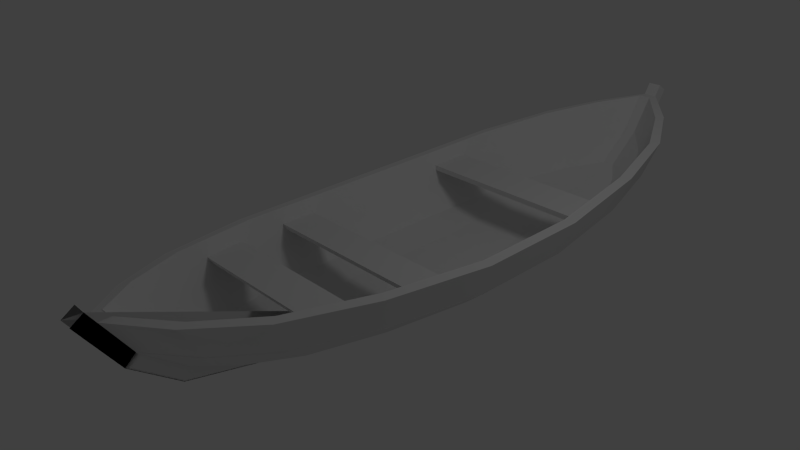 # Source: boat02.blend  (saved by Blender 2.63.0; exported with 4.5.12 LTS)
import bpy
from mathutils import Matrix  # noqa: F401  (used for matrix-valued properties, if any)

bpy.ops.wm.read_factory_settings(use_empty=True)
scene = bpy.context.scene
scene.name = 'Scene'

# ---- collections
col_collection_1 = bpy.data.collections.new('Collection 1'); scene.collection.children.link(col_collection_1)

# ---- world
world_world = bpy.data.worlds.new('World'); scene.world = world_world
world_world.color = (0.05088, 0.05088, 0.05088)
world_world.use_sun_shadow = False
world_world.sun_shadow_jitter_overblur = 0.0
world_world.cycles.sampling_method = 'MANUAL'
world_world.cycles.sample_map_resolution = 256

# ---- cameras
cam_camera = bpy.data.cameras.new('Camera')
cam_camera.clip_end = 100.0
cam_camera.lens = 35.0
cam_camera.sensor_width = 32.0
cam_camera.sensor_height = 18.0
cam_camera.ortho_scale = 7.314
cam_camera.dof.focus_distance = 0.0
cam_camera.dof.aperture_fstop = 128.0

# ---- lights
light_lamp = bpy.data.lights.new('Lamp', 'POINT')
light_lamp.transmission_factor = 0.0
light_lamp.cutoff_distance = 30.0
light_lamp.energy = 100.0
light_lamp.shadow_buffer_clip_start = 1.001
light_lamp.shadow_soft_size = 1.0
light_lamp.shadow_maximum_resolution = 0.006
light_lamp.use_absolute_resolution = True
light_lamp.cycles.use_multiple_importance_sampling = False

# ---- meshes
me_circle_001 = bpy.data.meshes.new('Circle.001')
me_circle_001.from_pydata([(-0.9327, -0.4725, 0.3773), (-0.06667, 0.257, -0.9543), (-0.06667, -0.9324, 0.1643), (-0.2392, 0.3019, -0.5012), (-0.06667, -0.5234, -0.6218), (-0.06667, -0.1641, -0.7999), (-0.3417, -0.1627, -0.7228), (-0.7068, 0.6376, 0.4593), (-0.6238, -0.3867, -0.4444), (-0.4733, 0.5198, -0.3758), (-0.06667, 0.2539, -0.7554), (-0.3696, -0.828, 0.07102), (-0.7653, 0.6611, 0.4523), (-0.8337, -0.4405, -0.1155), (-0.939, -0.153, -0.2087), (-0.6792, -0.2116, -0.4927), (-0.8769, 0.5354, 0.4023), (-0.06667, -0.08819, -0.7999), (-0.7963, 0.3378, -0.1286), (-0.6243, 0.2015, -0.4638), (-0.1922, -0.4266, -0.6557), (-0.2864, -0.2785, -0.696), (-0.3383, -0.09671, -0.7449), (-0.5736, -0.37, -0.4181), (-0.2757, 0.2127, -0.525), (-0.5858, -0.65, -0.01058), (-0.6466, -0.1272, -0.484), (-0.3393, -0.7994, 0.07994), (-0.06667, 0.0888, -0.9998), (-0.8914, 0.2407, 0.1109), (-0.05816, -0.9021, 0.1721), (-0.8517, 0.3525, 0.1478), (-0.8379, 0.3488, 0.07867), (-0.9681, -0.1572, 0.2864), (-0.9067, 0.241, -0.1801), (-0.05915, -0.7897, -0.2681), (-0.3081, -0.09165, -0.5576), (-0.06667, 0.0547, -0.9999), (-1.015, 0.2585, 0.3079), (-0.05916, -0.5035, -0.4395), (-0.9691, 0.3781, 0.3467), (-0.06667, 1.055, 0.7343), (-0.06668, -0.8353, -0.4628), (-0.06667, -0.5298, -0.8188), (-0.06667, 0.1661, -0.9994), (-0.06667, 0.9615, 0.03085), (-0.06667, 1.033, 0.5673), (-0.1728, 0.4093, -0.4732), (-0.2614, 0.2661, -0.5105), (-0.866, -0.3525, -0.144), (-0.06667, -1.022, 0.8443), (-0.2611, 0.7001, -0.313), (-0.8603, 0.4546, 0.3853), (-0.8769, -0.2381, 0.04227), (-0.6557, 0.6986, 0.484), (-0.06668, -0.8185, -0.2869), (-0.05827, 0.97, 0.6826), (-0.7036, -0.1343, -0.5141), (-0.4087, -0.888, 0.5773), (-0.7095, -0.7239, 0.4773), (-0.3768, 0.8595, 0.5828), (-0.8624, 0.1458, -0.1911), (-0.4398, 0.5697, -0.3617), (-1.051, -0.1641, 0.2773), (-0.06667, -0.132, -0.9996), (-0.7672, 0.4225, -0.101), (-0.06667, 0.0547, -0.7999), (-0.2854, 0.7268, -0.3333), (-0.06667, 0.1306, -0.7999), (-0.2938, -0.1451, -0.5432), (-0.8933, -0.3636, 0.355), (-0.9351, -0.2483, 0.3167), (-0.596, -0.2956, -0.4383), (-0.636, 0.675, -0.02222), (-0.4788, 0.5925, -0.385), (-0.8333, -0.2305, -0.1635), (-0.3023, -0.2228, -0.711), (-0.7843, -0.4991, -0.09215), (-0.6854, -0.6164, -0.04553), (-0.6482, 0.3094, -0.4657), (-0.06667, 1.0, 0.6773), (-0.06667, -0.4335, -0.6663), (-0.5875, -0.4382, -0.4295), (-0.515, -0.541, -0.3998), (-0.2629, -0.3155, -0.686), (-0.2158, -0.3896, -0.6658), (-0.7218, -0.4794, -0.07838), (-0.6312, -0.5931, -0.03318), (-0.5402, -0.4199, -0.404), (-0.8091, -0.5156, 0.41), (-0.06667, 0.4388, -0.864), (-0.1949, -0.3735, -0.4825), (-0.1949, 0.3735, -0.4825), (-0.8091, 0.5156, 0.41), (-0.06667, -0.4388, -0.864), (-0.5402, 0.4199, -0.404), (-0.6312, 0.5931, -0.03318), (-0.6636, -0.6122, 0.1779), (-0.7218, 0.4794, -0.07838), (-0.2158, 0.3896, -0.6658), (-0.06667, -1.0, 0.6773), (-0.2629, 0.3155, -0.686), (-0.6482, -0.3094, -0.4657), (-0.4788, -0.5925, -0.385), (-0.515, 0.541, -0.3998), (-0.636, -0.675, -0.02222), (-0.5875, 0.4382, -0.4295), (-0.06667, 0.4335, -0.6663), (-0.6854, 0.6164, -0.04553), (-0.06667, -0.1306, -0.7999), (-0.7843, 0.4991, -0.09215), (-0.2854, -0.7268, -0.3333), (-0.06667, -0.0547, -0.7999), (-0.3023, 0.2228, -0.711), (-0.8333, 0.2305, -0.1635), (-0.596, 0.2956, -0.4383), (-0.9351, 0.2483, 0.3167), (-0.7672, -0.4225, -0.101), (-0.8933, 0.3636, 0.355), (-0.4398, -0.5697, -0.3617), (-0.2938, 0.1451, -0.5432), (-0.8624, -0.1458, -0.1911), (-0.06667, 0.132, -0.9996), (-0.3768, -0.8595, 0.5828), (-0.05827, -0.97, 0.6826), (-1.051, 0.1641, 0.2773), (-0.6557, -0.6986, 0.484), (-0.8603, -0.4546, 0.3853), (-0.7095, 0.7239, 0.4773), (-0.2611, -0.7001, -0.313), (-0.4087, 0.888, 0.5773), (-0.7036, 0.1343, -0.5141), (-0.2614, -0.2661, -0.5105), (-0.1728, -0.4093, -0.4732), (-0.06668, 0.8185, -0.2869), (-0.8769, 0.2381, 0.04227), (-0.06667, 1.022, 0.8443), (-0.06667, -1.033, 0.5673), (-0.06667, -0.9615, 0.03085), (-0.866, 0.3525, -0.144), (-0.06667, 0.5298, -0.8188), (-0.06667, -0.1661, -0.9994), (-0.06667, -1.055, 0.7343), (-0.9691, -0.3781, 0.3467), (-1.015, -0.2585, 0.3079), (-0.06667, -0.0547, -0.9999), (-0.06668, 0.8353, -0.4628), (-0.9067, -0.241, -0.1801), (-0.8379, -0.3488, 0.07867), (-0.8517, -0.3525, 0.1478), (-0.8914, -0.2407, 0.1109), (-0.05916, 0.5035, -0.4395), (-0.06667, -0.0888, -0.9998), (-0.2757, -0.2127, -0.525), (-0.3081, 0.09165, -0.5576), (-0.05915, 0.7897, -0.2681), (-0.9681, 0.1572, 0.2864), (-0.05816, 0.9021, 0.1721), (-0.6243, -0.2015, -0.4638), (-0.7963, -0.3378, -0.1286), (-0.3393, 0.7994, 0.07994), (-0.6466, 0.1272, -0.484), (-0.5858, 0.65, -0.01058), (-0.5736, 0.37, -0.4181), (-0.8769, -0.5354, 0.4023), (-0.7653, -0.6611, 0.4523), (-0.06667, -0.2539, -0.7554), (-0.3383, 0.09671, -0.7449), (-0.2864, 0.2785, -0.696), (-0.1922, 0.4266, -0.6557), (-0.06667, 0.08819, -0.7999), (-0.6792, 0.2116, -0.4927), (-0.939, 0.153, -0.2087), (-0.8337, 0.4405, -0.1155), (-0.3696, 0.828, 0.07102), (-0.4733, -0.5198, -0.3758), (-0.6238, 0.3867, -0.4444), (-0.7068, -0.6376, 0.4593), (-0.2392, -0.3019, -0.5012), (-0.3417, 0.1627, -0.7228), (-0.06667, 0.1641, -0.7999), (-0.06667, -0.257, -0.9543), (-0.06667, 0.5234, -0.6218), (-0.06667, 0.9324, 0.1643), (-0.6744, -0.6185, 0.2482), (-0.9327, 0.4725, 0.3773), (0.9327, -0.4725, 0.3773), (0.06667, 0.257, -0.9543), (0.2392, 0.3019, -0.5012), (0.06667, -0.5234, -0.6218), (0.06667, -0.1641, -0.7999), (0.3417, -0.1627, -0.7228), (0.7068, 0.6376, 0.4593), (0.6238, -0.3867, -0.4444), (0.4733, 0.5198, -0.3758), (0.06667, 0.2539, -0.7554), (0.7653, 0.6611, 0.4523), (0.8337, -0.4405, -0.1155), (0.939, -0.153, -0.2087), (0.6792, -0.2116, -0.4927), (0.8769, 0.5354, 0.4023), (0.06667, -0.08819, -0.7999), (0.7963, 0.3378, -0.1286), (0.6243, 0.2015, -0.4638), (0.1922, -0.4266, -0.6557), (0.2864, -0.2785, -0.696), (0.3383, -0.09671, -0.7449), (0.5736, -0.37, -0.4181), (0.2757, 0.2127, -0.525), (0.5858, -0.65, -0.01058), (0.6466, -0.1272, -0.484), (0.3393, -0.7994, 0.07994), (0.06667, 0.0888, -0.9998), (0.8914, 0.2407, 0.1109), (0.05816, -0.9021, 0.1721), (0.8517, 0.3525, 0.1478), (0.8379, 0.3488, 0.07867), (0.9681, -0.1572, 0.2864), (0.9067, 0.241, -0.1801), (0.05915, -0.7897, -0.2681), (0.3081, -0.09165, -0.5576), (0.06667, 0.0547, -0.9999), (1.015, 0.2585, 0.3079), (0.05916, -0.5035, -0.4395), (0.9691, 0.3781, 0.3467), (0.06667, 1.055, 0.7343), (0.06668, -0.8353, -0.4628), (0.06667, -0.5298, -0.8188), (0.06667, 0.1661, -0.9994), (0.06667, 0.9615, 0.03085), (0.06667, 1.033, 0.5673), (0.1728, 0.4093, -0.4732), (0.2614, 0.2661, -0.5105), (0.866, -0.3525, -0.144), (0.06667, -1.022, 0.8443), (0.2611, 0.7001, -0.313), (0.8603, 0.4546, 0.3853), (0.8769, -0.2381, 0.04227), (0.6557, 0.6986, 0.484), (0.06668, -0.8185, -0.2869), (0.05827, 0.97, 0.6826), (0.7036, -0.1343, -0.5141), (0.7095, -0.7239, 0.4773), (0.3768, 0.8595, 0.5828), (0.8624, 0.1458, -0.1911), (0.4398, 0.5697, -0.3617), (1.051, -0.1641, 0.2773), (0.06667, -0.132, -0.9996), (0.7672, 0.4225, -0.101), (0.06667, 0.0547, -0.7999), (0.2854, 0.7268, -0.3333), (0.06667, 0.1306, -0.7999), (0.2938, -0.1451, -0.5432), (0.8933, -0.3636, 0.355), (0.9351, -0.2483, 0.3167), (0.596, -0.2956, -0.4383), (0.4788, 0.5925, -0.385), (0.8333, -0.2305, -0.1635), (0.3023, -0.2228, -0.711), (0.7843, -0.4991, -0.09215), (0.6854, -0.6164, -0.04553), (0.6482, 0.3094, -0.4657), (0.06667, -0.4335, -0.6663), (0.5875, -0.4382, -0.4295), (0.515, -0.541, -0.3998), (0.2629, -0.3155, -0.686), (0.2158, -0.3896, -0.6658), (0.7218, -0.4794, -0.07838), (0.6312, -0.5931, -0.03318), (0.5402, -0.4199, -0.404), (0.8091, -0.5156, 0.41), (0.06667, 0.4388, -0.864), (0.1949, -0.3735, -0.4825), (0.1949, 0.3735, -0.4825), (0.8091, 0.5156, 0.41), (0.06667, -0.4388, -0.864), (0.5402, 0.4199, -0.404), (0.6312, 0.5931, -0.03318), (0.7218, 0.4794, -0.07838), (0.2158, 0.3896, -0.6658), (0.2629, 0.3155, -0.686), (0.6482, -0.3094, -0.4657), (0.4788, -0.5925, -0.385), (0.515, 0.541, -0.3998), (0.636, -0.675, -0.02222), (0.5875, 0.4382, -0.4295), (0.06667, 0.4335, -0.6663), (0.06667, -0.1306, -0.7999), (0.7843, 0.4991, -0.09215), (0.2854, -0.7268, -0.3333), (0.06667, -0.0547, -0.7999), (0.3023, 0.2228, -0.711), (0.8333, 0.2305, -0.1635), (0.596, 0.2956, -0.4383), (0.9351, 0.2483, 0.3167), (0.7672, -0.4225, -0.101), (0.8933, 0.3636, 0.355), (0.4398, -0.5697, -0.3617), (0.2938, 0.1451, -0.5432), (0.8624, -0.1458, -0.1911), (0.06667, 0.132, -0.9996), (0.3768, -0.8595, 0.5828), (0.05827, -0.97, 0.6826), (1.051, 0.1641, 0.2773), (0.6557, -0.6986, 0.484), (0.8603, -0.4546, 0.3853), (0.7095, 0.7239, 0.4773), (0.2611, -0.7001, -0.313), (0.4087, 0.888, 0.5773), (0.7036, 0.1343, -0.5141), (0.2614, -0.2661, -0.5105), (0.1728, -0.4093, -0.4732), (0.06668, 0.8185, -0.2869), (0.8769, 0.2381, 0.04227), (0.06667, 1.022, 0.8443), (0.06667, -1.033, 0.5673), (0.06667, -0.9615, 0.03085), (0.866, 0.3525, -0.144), (0.06667, 0.5298, -0.8188), (0.06667, -0.1661, -0.9994), (0.06667, -1.055, 0.7343), (0.9691, -0.3781, 0.3467), (1.015, -0.2585, 0.3079), (0.06667, -0.0547, -0.9999), (0.06668, 0.8353, -0.4628), (0.9067, -0.241, -0.1801), (0.8379, -0.3488, 0.07867), (0.8517, -0.3525, 0.1478), (0.8914, -0.2407, 0.1109), (0.05916, 0.5035, -0.4395), (0.06667, -0.0888, -0.9998), (0.2757, -0.2127, -0.525), (0.3081, 0.09165, -0.5576), (0.05915, 0.7897, -0.2681), (0.9681, 0.1572, 0.2864), (0.05816, 0.9021, 0.1721), (0.6243, -0.2015, -0.4638), (0.7963, -0.3378, -0.1286), (0.3393, 0.7994, 0.07994), (0.5858, 0.65, -0.01058), (0.5736, 0.37, -0.4181), (0.8769, -0.5354, 0.4023), (0.7653, -0.6611, 0.4523), (0.06667, -0.2539, -0.7554), (0.3383, 0.09671, -0.7449), (0.2864, 0.2785, -0.696), (0.1922, 0.4266, -0.6557), (0.06667, 0.08819, -0.7999), (0.6792, 0.2116, -0.4927), (0.939, 0.153, -0.2087), (0.8337, 0.4405, -0.1155), (0.4733, -0.5198, -0.3758), (0.6238, 0.3867, -0.4444), (0.7068, -0.6376, 0.4593), (0.2392, -0.3019, -0.5012), (0.3417, 0.1627, -0.7228), (0.06667, 0.1641, -0.7999), (0.06667, -0.257, -0.9543), (0.06667, 0.5234, -0.6218), (0.06667, 0.9324, 0.1643), (0.7592, -0.4949, 0.1309), (0.9327, 0.4725, 0.3773), (-0.7717, -0.5001, 0.2007), (-0.7592, -0.4949, 0.1309), (0.7717, -0.5001, 0.2007), (0.6636, -0.6122, 0.1779), (0.6744, -0.6185, 0.2482), (0.636, 0.675, -0.02222), (0.06667, 1.0, 0.6773), (0.6854, 0.6164, -0.04553), (0.3696, 0.828, 0.07102), (0.4087, -0.888, 0.5773), (0.06667, -0.9324, 0.1643), (0.3696, -0.828, 0.07102), (0.06667, -1.0, 0.6773), (0.6466, 0.1272, -0.484), (0.9369, -0.4712, 0.3729), (0.7695, 0.6623, 0.4479), (0.8379, -0.4393, -0.1198), (0.9432, -0.1517, -0.2131), (0.8811, 0.5366, 0.3979), (0.9109, 0.2423, -0.1845), (1.019, 0.2598, 0.3035), (0.9733, 0.3794, 0.3423), (0.8702, -0.3512, -0.1484), (0.7137, -0.7226, 0.4729), (1.056, -0.1628, 0.2729), (0.7885, -0.4979, -0.09652), (0.6896, -0.6151, -0.04991), (0.6402, -0.6737, -0.0266), (0.7885, 0.5004, -0.09652), (1.056, 0.1654, 0.2729), (0.7137, 0.7252, 0.4729), (0.4129, 0.8893, 0.5729), (0.8702, 0.3538, -0.1484), (0.9733, -0.3768, 0.3423), (1.019, -0.2572, 0.3035), (0.9109, -0.2398, -0.1845), (0.8811, -0.5341, 0.3979), (0.7695, -0.6598, 0.4479), (0.9432, 0.1543, -0.2131), (0.8379, 0.4418, -0.1198), (0.07087, 0.9337, 0.1599), (0.9369, 0.4738, 0.3729), (0.6402, 0.6762, -0.0266), (0.07087, 1.001, 0.6729), (0.6896, 0.6176, -0.04991), (0.3738, 0.8292, 0.06664), (0.4129, -0.8867, 0.5729), (0.07087, -0.9311, 0.1599), (0.3738, -0.8267, 0.06664), (0.07087, -0.9987, 0.6729), (0.6271, -0.3877, -0.4514), (0.8371, -0.4415, -0.1225), (0.9423, -0.154, -0.2157), (0.6825, -0.2126, -0.4998), (0.9101, 0.24, -0.1872), (0.8693, -0.3535, -0.151), (0.07003, -0.8195, -0.2939), (0.707, -0.1353, -0.5211), (0.2887, 0.7258, -0.3403), (0.4821, 0.5915, -0.392), (0.7877, -0.5001, -0.09919), (0.6888, -0.6174, -0.05257), (0.6516, 0.3084, -0.4728), (0.5909, -0.4392, -0.4366), (0.5184, -0.542, -0.4069), (0.6516, -0.3104, -0.4728), (0.4821, -0.5935, -0.392), (0.5184, 0.54, -0.4069), (0.6394, -0.676, -0.02926), (0.5909, 0.4372, -0.4366), (0.7877, 0.4981, -0.09919), (0.2887, -0.7278, -0.3403), (0.707, 0.1333, -0.5211), (0.07003, 0.8175, -0.2939), (0.8693, 0.3515, -0.151), (0.9101, -0.242, -0.1872), (0.6825, 0.2106, -0.4998), (0.9423, 0.152, -0.2157), (0.8371, 0.4395, -0.1225), (0.6271, 0.3857, -0.4514), (0.07002, 0.9314, 0.1572), (0.6394, 0.674, -0.02926), (0.6888, 0.6153, -0.05257), (0.373, 0.827, 0.06397), (0.07002, -0.9334, 0.1572), (0.373, -0.829, 0.06397), (0.06779, -0.5229, -0.6314), (0.3429, -0.1623, -0.7324), (0.6249, -0.3863, -0.454), (0.6803, -0.2111, -0.5023), (0.1933, -0.4262, -0.6653), (0.2875, -0.278, -0.7057), (0.3394, -0.09628, -0.7545), (0.06781, -0.818, -0.2965), (0.7047, -0.1339, -0.5237), (0.2865, 0.7272, -0.3429), (0.4799, 0.5929, -0.3946), (0.3034, -0.2224, -0.7206), (0.6494, 0.3099, -0.4753), (0.5887, -0.4377, -0.4391), (0.5162, -0.5406, -0.4095), (0.264, -0.3151, -0.6956), (0.2169, -0.3892, -0.6754), (0.2169, 0.39, -0.6754), (0.264, 0.3159, -0.6956), (0.6494, -0.309, -0.4753), (0.4799, -0.592, -0.3946), (0.5162, 0.5415, -0.4095), (0.5887, 0.4386, -0.4391), (0.2865, -0.7263, -0.3429), (0.3034, 0.2233, -0.7206), (0.7047, 0.1347, -0.5237), (0.06781, 0.8189, -0.2965), (0.3394, 0.09715, -0.7545), (0.2875, 0.2789, -0.7057), (0.1933, 0.4271, -0.6653), (0.6803, 0.212, -0.5023), (0.6249, 0.3871, -0.454), (0.3429, 0.1631, -0.7324), (0.06779, 0.5238, -0.6314), (0.06715, -0.5232, -0.6317), (0.06715, -0.1639, -0.8099), (0.3422, -0.1625, -0.7328), (0.06715, 0.2541, -0.7653), (0.06715, -0.08801, -0.8099), (0.1927, -0.4265, -0.6657), (0.2869, -0.2783, -0.706), (0.3388, -0.09653, -0.7549), (0.06715, 0.05488, -0.8099), (0.06715, 0.1308, -0.8099), (0.3028, -0.2226, -0.7209), (0.06715, -0.4334, -0.6762), (0.2633, -0.3153, -0.6959), (0.2162, -0.3894, -0.6757), (0.2162, 0.3898, -0.6757), (0.2633, 0.3157, -0.6959), (0.06715, 0.4337, -0.6762), (0.06715, -0.1304, -0.8099), (0.06715, -0.05452, -0.8099), (0.3028, 0.223, -0.7209), (0.06715, -0.2537, -0.7653), (0.3388, 0.09689, -0.7549), (0.2869, 0.2786, -0.706), (0.1927, 0.4268, -0.6657), (0.06715, 0.08837, -0.8099), (0.3422, 0.1629, -0.7328), (0.06715, 0.1643, -0.8099), (0.06715, 0.5235, -0.6317), (0.7025, 0.6363, 0.4636), (0.792, 0.3365, -0.1243), (0.5815, -0.6512, -0.006264), (0.335, -0.8007, 0.08426), (0.8871, 0.2394, 0.1152), (0.05383, -0.9033, 0.1764), (0.8474, 0.3513, 0.1521), (0.8336, 0.3476, 0.08299), (0.9638, -0.1585, 0.2907), (0.856, 0.4534, 0.3896), (0.8726, -0.2394, 0.04659), (0.6513, 0.6973, 0.4883), (0.05394, 0.9687, 0.6869), (0.3724, 0.8583, 0.5872), (0.8581, 0.1445, -0.1868), (0.7628, 0.4213, -0.09667), (0.889, -0.3648, 0.3593), (0.9308, -0.2495, 0.321), (0.8289, -0.2317, -0.1592), (0.7175, -0.4806, -0.07407), (0.6268, -0.5943, -0.02886), (0.8048, -0.5169, 0.4143), (0.8048, 0.5144, 0.4143), (0.6268, 0.5918, -0.02886), (0.7175, 0.4781, -0.07407), (0.8289, 0.2292, -0.1592), (0.9308, 0.247, 0.321), (0.7628, -0.4238, -0.09667), (0.889, 0.3623, 0.3593), (0.8581, -0.147, -0.1868), (0.3724, -0.8608, 0.5872), (0.05394, -0.9712, 0.6869), (0.6513, -0.6998, 0.4883), (0.856, -0.4559, 0.3896), (0.8726, 0.2369, 0.04659), (0.8336, -0.3501, 0.08299), (0.8474, -0.3538, 0.1521), (0.8871, -0.2419, 0.1152), (0.9638, 0.156, 0.2907), (0.05383, 0.9008, 0.1764), (0.792, -0.339, -0.1243), (0.335, 0.7982, 0.08426), (0.5815, 0.6487, -0.006264), (0.7025, -0.6388, 0.4636), (0.7549, -0.4962, 0.1352), (0.7674, -0.5013, 0.205), (0.6593, -0.6134, 0.1822), (0.6701, -0.6198, 0.2525), (0.4698, 0.5188, -0.3688), (0.7929, 0.3368, -0.1216), (0.6208, 0.2005, -0.4568), (0.5702, -0.371, -0.4111), (0.5824, -0.6509, -0.003603), (0.6431, -0.1281, -0.477), (0.3358, -0.8004, 0.08692), (0.05469, -0.903, 0.1791), (0.05568, -0.7907, -0.2612), (0.2576, 0.6991, -0.306), (0.859, 0.1448, -0.1841), (0.4364, 0.5687, -0.3547), (0.7637, 0.4215, -0.09401), (0.5925, -0.2966, -0.4313), (0.8298, -0.2315, -0.1565), (0.7184, -0.4804, -0.07141), (0.6277, -0.5941, -0.0262), (0.5367, -0.4209, -0.397), (0.5367, 0.4189, -0.397), (0.6277, 0.5921, -0.0262), (0.7184, 0.4784, -0.07141), (0.8298, 0.2295, -0.1565), (0.5925, 0.2946, -0.4313), (0.7637, -0.4235, -0.09401), (0.4364, -0.5707, -0.3547), (0.859, -0.1467, -0.1841), (0.2576, -0.7011, -0.306), (0.05568, 0.7887, -0.2612), (0.05469, 0.9011, 0.1791), (0.6208, -0.2025, -0.4568), (0.7929, -0.3388, -0.1216), (0.3358, 0.7985, 0.08692), (0.5824, 0.649, -0.003603), (0.5702, 0.369, -0.4111), (0.4698, -0.5208, -0.3688), (0.6431, 0.1262, -0.477), (0.239, 0.3017, -0.4913), (0.4731, 0.5196, -0.3658), (0.6241, 0.2013, -0.4539), (0.5734, -0.3702, -0.4081), (0.2755, 0.2124, -0.515), (0.6464, -0.1274, -0.4741), (0.05896, -0.79, -0.2582), (0.3079, -0.09189, -0.5477), (0.05896, -0.5038, -0.4296), (0.1726, 0.4091, -0.4632), (0.2612, 0.2658, -0.5006), (0.2609, 0.6999, -0.303), (0.4396, 0.5695, -0.3517), (0.2936, -0.1453, -0.5333), (0.5958, -0.2959, -0.4283), (0.54, -0.4202, -0.394), (0.1947, -0.3738, -0.4726), (0.1947, 0.3733, -0.4726), (0.54, 0.4197, -0.394), (0.5958, 0.2954, -0.4283), (0.4396, -0.57, -0.3517), (0.2936, 0.1448, -0.5333), (0.2609, -0.7004, -0.303), (0.2612, -0.2663, -0.5006), (0.1726, -0.4096, -0.4632), (0.05896, 0.5033, -0.4296), (0.2755, -0.2129, -0.515), (0.3079, 0.09142, -0.5477), (0.05896, 0.7895, -0.2582), (0.6241, -0.2017, -0.4539), (0.5734, 0.3697, -0.4081), (0.4731, -0.52, -0.3658), (0.239, -0.3021, -0.4913), (0.6464, 0.1269, -0.4741), (-0.2392, 0.3002, -0.4957), (-0.2757, 0.211, -0.5194), (-0.05816, -0.9037, 0.1776), (-0.05915, -0.7914, -0.2626), (-0.3081, -0.09332, -0.5521), (-0.05916, -0.5052, -0.434), (-0.1728, 0.4077, -0.4676), (-0.2614, 0.2644, -0.505), (-0.05827, 0.9683, 0.6881), (-0.2938, -0.1467, -0.5377), (-0.1949, -0.3752, -0.477), (-0.1949, 0.3719, -0.477), (-0.2938, 0.1434, -0.5377), (-0.05827, -0.9716, 0.6881), (-0.2614, -0.2677, -0.505), (-0.1728, -0.411, -0.4676), (-0.05916, 0.5019, -0.434), (-0.2757, -0.2143, -0.5194), (-0.3081, 0.08999, -0.5521), (-0.05915, 0.7881, -0.2626), (-0.05816, 0.9004, 0.1776), (-0.2392, -0.3036, -0.4957), (0.2392, 0.3002, -0.4957), (0.2757, 0.211, -0.5194), (0.05816, -0.9037, 0.1776), (0.05915, -0.7914, -0.2626), (0.3081, -0.09332, -0.5521), (0.05916, -0.5052, -0.434), (0.1728, 0.4077, -0.4676), (0.2614, 0.2644, -0.505), (0.05827, 0.9683, 0.6881), (0.2938, -0.1467, -0.5377), (0.1949, -0.3752, -0.477), (0.1949, 0.3719, -0.477), (0.2938, 0.1434, -0.5377), (0.05827, -0.9716, 0.6881), (0.2614, -0.2677, -0.505), (0.1728, -0.411, -0.4676), (0.05916, 0.5019, -0.434), (0.2757, -0.2143, -0.5194), (0.3081, 0.08999, -0.5521), (0.05915, 0.7881, -0.2626), (0.05816, 0.9004, 0.1776), (0.2392, -0.3036, -0.4957)], [], [(81, 4, 20, 85), (94, 43, 4, 81), (21, 84, 82, 8), (82, 83, 78, 77), (8, 82, 77, 13), (84, 85, 83, 82), (161, 26, 36, 154), (161, 61, 121, 26), (61, 156, 33, 121), (145, 112, 66, 37), (167, 66, 112, 22), (131, 167, 22, 57), (172, 131, 57, 14), (156, 125, 63, 33), (125, 172, 14, 63), (160, 157, 56, 60), (162, 160, 60, 54), (1, 10, 107, 90), (44, 180, 10, 1), (16, 93, 7, 12), (185, 52, 93, 16), (3, 92, 9, 95), (48, 3, 95, 163), (95, 9, 96, 98), (163, 95, 98, 65), (10, 101, 99, 107), (180, 168, 101, 10), (131, 172, 34, 171), (171, 34, 139, 79), (172, 125, 38, 34), (34, 38, 40, 139), (167, 131, 171, 179), (179, 171, 79, 113), (66, 167, 179, 170), (170, 179, 113, 68), (161, 19, 114, 61), (19, 115, 18, 114), (59, 58, 123, 126), (32, 135, 114, 18), (58, 100, 124, 123), (165, 59, 126, 177), (154, 120, 19, 161), (120, 24, 115, 19), (125, 156, 116, 38), (38, 116, 118, 40), (37, 66, 170, 28), (28, 170, 68, 122), (31, 118, 116, 29), (18, 65, 52, 118), (98, 93, 52, 65), (96, 162, 54, 7), (156, 61, 114, 116), (173, 185, 16, 110), (110, 16, 12, 108), (31, 29, 213, 215), (122, 68, 180, 44), (140, 182, 134, 146), (45, 183, 80, 46), (146, 134, 183, 45), (41, 46, 80, 136), (40, 118, 52, 185), (51, 151, 155), (47, 151, 51, 62), (92, 47, 62, 9), (24, 48, 163, 115), (51, 155, 157, 160), (62, 51, 160, 162), (115, 163, 65, 18), (9, 62, 162, 96), (68, 113, 168, 180), (67, 134, 182), (169, 74, 67, 182), (99, 104, 74, 169), (113, 79, 176, 168), (67, 174, 183, 134), (74, 73, 174, 67), (139, 40, 185, 173), (108, 12, 128, 73), (73, 128, 130, 174), (174, 130, 80, 183), (79, 139, 173, 176), (104, 108, 73, 74), (12, 7, 54, 128), (130, 60, 56, 80), (128, 54, 60, 130), (101, 106, 104, 99), (176, 173, 110, 106), (106, 110, 108, 104), (168, 176, 106, 101), (90, 107, 182, 140), (107, 99, 169, 182), (83, 103, 105, 78), (102, 8, 13, 49), (11, 2, 100, 58), (105, 11, 58, 59), (78, 105, 59, 165), (49, 13, 0, 143), (103, 111, 11, 105), (111, 55, 2, 11), (76, 21, 8, 102), (85, 20, 103, 83), (20, 4, 111, 103), (111, 4, 55), (109, 5, 21, 76), (175, 87, 25, 119), (72, 159, 117, 23), (119, 25, 27, 129), (129, 27, 30, 35), (153, 72, 23, 132), (91, 175, 119, 133), (133, 119, 129, 39), (129, 35, 39), (143, 0, 127, 70), (142, 50, 100, 137), (42, 138, 2, 55), (138, 137, 100, 2), (43, 42, 55, 4), (64, 141, 5, 109), (77, 78, 165, 164), (13, 77, 164, 0), (33, 71, 75, 121), (87, 177, 126, 25), (86, 117, 127, 89), (159, 70, 127, 117), (149, 150, 71, 70), (152, 64, 109, 17), (145, 152, 17, 112), (144, 143, 70, 71), (63, 144, 71, 33), (69, 158, 72, 153), (36, 26, 158, 69), (148, 159, 75, 53), (158, 75, 159, 72), (26, 121, 75, 158), (17, 109, 76, 6), (112, 17, 6, 22), (6, 76, 102, 15), (22, 6, 15, 57), (147, 49, 143, 144), (14, 147, 144, 63), (15, 102, 49, 147), (57, 15, 147, 14), (5, 166, 84, 21), (166, 81, 85, 84), (23, 117, 86, 88), (88, 86, 87, 175), (132, 23, 88, 178), (178, 88, 175, 91), (0, 164, 89, 127), (164, 165, 177, 89), (141, 181, 166, 5), (181, 94, 81, 166), (25, 126, 123, 27), (27, 123, 124, 30), (149, 148, 326, 327), (496, 505, 346, 279), (275, 262, 189, 227), (258, 191, 449, 459), (417, 437, 325, 233), (418, 446, 372, 239), (451, 456, 241, 199), (270, 305, 543, 531), (323, 221, 249, 290), (201, 290, 500, 486), (282, 289, 471, 468), (239, 289, 433, 418), (334, 217, 246, 303), (410, 409, 372, 373), (545, 550, 337, 326), (96, 7, 93, 98), (516, 538, 296, 215), (557, 555, 364, 366), (187, 271, 286, 195), (228, 187, 195, 356), (200, 196, 192, 274), (361, 200, 274, 236), (311, 223, 602, 618), (255, 336, 623, 608), (580, 591, 340, 293), (574, 562, 209, 268), (490, 500, 290, 249), (355, 344, 503, 507), (438, 434, 309, 348), (443, 445, 370, 367), (233, 325, 397, 384), (398, 376, 186, 341), (460, 479, 352, 261), (265, 205, 453, 463), (279, 280, 497, 496), (498, 485, 195, 286), (568, 583, 299, 244), (209, 211, 513, 512), (342, 353, 304, 242), (607, 601, 220, 252), (303, 222, 294, 334), (222, 224, 296, 294), (221, 212, 347, 249), (212, 300, 251, 347), (538, 536, 294, 296), (552, 551, 338, 339), (547, 527, 254, 328), (243, 240, 522, 523), (253, 254, 527, 526), (396, 386, 246, 322), (32, 216, 313, 135), (300, 228, 356, 251), (318, 324, 312, 358), (324, 229, 359, 312), (224, 361, 236, 296), (611, 603, 231, 273), (610, 626, 354, 272), (273, 188, 594, 611), (293, 340, 624, 613), (202, 248, 570, 559), (569, 567, 235, 245), (194, 276, 576, 558), (562, 564, 211, 209), (343, 190, 483, 502), (455, 471, 289, 239), (348, 309, 473, 478), (472, 480, 355, 291), (459, 453, 205, 258), (377, 392, 306, 196), (233, 197, 413, 417), (196, 306, 238, 192), (306, 308, 243, 238), (466, 476, 345, 280), (426, 428, 282, 264), (346, 358, 481, 477), (271, 318, 358, 286), (501, 504, 345, 291), (423, 422, 259, 260), (256, 250, 420, 421), (367, 370, 407, 404), (384, 378, 197, 233), (264, 282, 468, 462), (458, 457, 250, 256), (469, 458, 256, 283), (462, 461, 263, 264), (251, 356, 508, 491), (375, 210, 563, 593), (587, 563, 210, 336), (339, 338, 589, 590), (566, 584, 307, 219), (272, 311, 618, 610), (245, 235, 605, 606), (595, 612, 276, 194), (627, 599, 210, 375), (321, 253, 305, 186), (227, 189, 239, 226), (247, 287, 190, 319), (393, 405, 368, 308), (260, 259, 387, 388), (202, 292, 535, 511), (337, 295, 537, 550), (240, 335, 549, 522), (510, 532, 274, 192), (548, 518, 217, 334), (330, 201, 287, 247), (323, 290, 201, 330), (322, 254, 253, 321), (246, 217, 254, 322), (336, 210, 599, 623), (219, 307, 616, 600), (529, 537, 295, 267), (559, 579, 292, 202), (276, 340, 591, 576), (280, 345, 504, 497), (485, 508, 356, 195), (285, 352, 479, 470), (291, 345, 476, 472), (388, 389, 284, 260), (383, 403, 361, 224), (260, 284, 430, 423), (436, 440, 350, 317), (262, 343, 502, 493), (492, 484, 191, 258), (588, 581, 295, 337), (267, 295, 581, 573), (601, 621, 332, 220), (612, 624, 340, 276), (35, 30, 630, 631), (273, 231, 656, 661), (186, 305, 270, 341), (341, 270, 353, 342), (319, 190, 343, 357), (357, 343, 262, 275), (530, 529, 267, 268), (529, 554, 360, 267), (328, 237, 53, 150), (149, 327, 328, 150), (148, 53, 237, 326), (181, 141, 319, 357, 275, 227, 226, 316, 315, 320, 234, 50, 142, 137, 138, 42, 43, 94), (639, 634, 47, 92), (272, 354, 671, 660), (661, 650, 188, 273), (632, 646, 154, 36), (636, 658, 240, 56), (637, 632, 36, 69), (641, 630, 30, 124), (629, 635, 48, 24), (660, 665, 311, 272), (638, 649, 178, 91), (133, 39, 633, 643), (3, 48, 635, 628), (220, 332, 668, 654), (658, 670, 335, 240), (667, 664, 310, 331), (655, 653, 219, 223), (91, 133, 643, 638), (56, 157, 648, 636), (92, 3, 628, 639), (225, 41, 136, 314), (230, 46, 41, 225), (229, 45, 46, 230), (324, 146, 45, 229), (318, 140, 146, 324), (271, 90, 140, 318), (90, 271, 187, 1), (1, 187, 228, 44), (300, 122, 44, 228), (122, 300, 212, 28), (28, 212, 221, 37), (323, 145, 37, 221), (330, 152, 145, 323), (247, 64, 152, 330), (64, 247, 319, 141), (184, 97, 365, 366), (362, 364, 360, 363), (365, 97, 363, 360), (184, 366, 364, 362), (97, 87, 86, 363), (177, 184, 362, 89), (533, 552, 339, 277), (553, 557, 366, 353), (360, 364, 366, 365), (29, 135, 313, 213), (32, 31, 215, 216), (242, 304, 301, 371), (371, 301, 302, 374), (399, 398, 341, 342), (229, 230, 368, 359), (225, 314, 368, 230), (218, 349, 439, 416), (437, 414, 198, 325), (283, 256, 421, 429), (308, 368, 240, 243), (284, 373, 447, 430), (317, 350, 401, 394), (264, 263, 425, 426), (431, 441, 352, 285), (320, 315, 374, 234), (226, 239, 372, 316), (316, 372, 374, 315), (50, 234, 374, 100), (100, 374, 302, 124), (368, 80, 56, 240), (314, 136, 80, 368), (381, 400, 349, 218), (409, 411, 374, 372), (325, 198, 379, 397), (389, 410, 373, 284), (268, 267, 573, 574), (277, 339, 590, 577), (331, 310, 617, 620), (223, 219, 600, 602), (391, 386, 379, 400), (400, 381, 382, 391), (381, 394, 383, 382), (401, 390, 380, 403), (394, 401, 403, 383), (388, 399, 385, 389), (384, 395, 376, 378), (387, 398, 399, 388), (378, 376, 398, 387), (397, 396, 395, 384), (379, 386, 396, 397), (390, 406, 377, 380), (389, 385, 408, 410), (406, 404, 392, 377), (404, 407, 393, 392), (407, 402, 405, 393), (410, 408, 411, 409), (395, 396, 322, 321), (359, 368, 405, 402), (303, 246, 386, 391), (406, 390, 288, 369), (371, 374, 411, 408), (394, 381, 218, 317), (390, 401, 350, 288), (196, 200, 380, 377), (321, 186, 376, 395), (392, 393, 308, 306), (259, 197, 378, 387), (222, 303, 391, 382), (370, 359, 402, 407), (369, 367, 404, 406), (200, 361, 403, 380), (242, 371, 408, 385), (342, 242, 385, 399), (224, 222, 382, 383), (400, 379, 198, 349), (425, 422, 423, 426), (412, 413, 422, 425), (439, 414, 419, 434), (434, 438, 416, 439), (438, 424, 436, 416), (424, 441, 440, 436), (441, 431, 432, 440), (426, 423, 430, 428), (427, 417, 413, 412), (415, 437, 417, 427), (419, 414, 437, 415), (420, 435, 442, 445), (421, 420, 445, 443), (429, 421, 443, 444), (431, 429, 444, 432), (428, 430, 447, 433), (433, 447, 446, 418), (261, 352, 441, 424), (373, 372, 446, 447), (428, 433, 289, 282), (199, 241, 419, 415), (369, 288, 432, 444), (429, 431, 285, 283), (263, 193, 412, 425), (317, 218, 416, 436), (288, 350, 440, 432), (312, 359, 442, 435), (422, 413, 197, 259), (434, 419, 241, 309), (427, 412, 193, 281), (445, 442, 359, 370), (444, 443, 367, 369), (281, 199, 415, 427), (435, 420, 250, 312), (424, 438, 348, 261), (349, 198, 414, 439), (453, 450, 461, 463), (463, 461, 462, 464), (473, 456, 454, 475), (475, 480, 478, 473), (480, 472, 460, 478), (457, 481, 474), (477, 481, 457, 458), (465, 477, 458, 469), (472, 476, 479, 460), (466, 465, 469, 470), (476, 466, 470, 479), (459, 467, 450, 453), (464, 462, 468, 452), (452, 468, 471, 448), (471, 455, 448), (449, 451, 467, 459), (454, 456, 451, 449), (475, 454, 206, 344), (191, 206, 454, 449), (279, 346, 477, 465), (283, 285, 470, 469), (461, 450, 193, 263), (464, 452, 204, 266), (480, 475, 344, 355), (309, 241, 456, 473), (281, 193, 450, 467), (266, 265, 463, 464), (465, 466, 280, 279), (452, 448, 189, 204), (358, 312, 474, 481), (467, 451, 199, 281), (312, 250, 457, 474), (261, 348, 478, 460), (448, 455, 239, 189), (493, 495, 487, 482), (503, 489, 500, 490), (485, 498, 496, 497), (508, 485, 497, 504), (490, 506, 507, 503), (506, 491, 501, 507), (491, 508, 504, 501), (498, 509, 505, 496), (499, 492, 488, 483), (486, 484, 492, 499), (500, 489, 484, 486), (483, 488, 494, 502), (502, 494, 495, 493), (495, 494, 265, 266), (491, 506, 347, 251), (266, 204, 487, 495), (287, 201, 486, 499), (484, 489, 206, 191), (344, 206, 489, 503), (291, 355, 507, 501), (494, 488, 205, 265), (505, 509, 358, 346), (258, 205, 488, 492), (506, 490, 249, 347), (204, 189, 482, 487), (499, 483, 190, 287), (493, 482, 189, 262), (286, 358, 509, 498), (524, 539, 518, 548), (510, 533, 534, 532), (551, 523, 522, 549), (552, 521, 523, 551), (517, 511, 535, 544), (516, 514, 536, 538), (511, 538, 519, 525), (534, 525, 519, 532), (533, 510, 521, 552), (548, 536, 535, 524), (518, 539, 528, 527), (530, 512, 542, 553), (529, 531, 543, 537), (550, 537, 543, 526), (546, 526, 527, 547), (545, 520, 528, 550), (512, 513, 540, 542), (513, 515, 541, 540), (556, 554, 529, 530), (553, 531, 555, 557), (540, 541, 302, 301), (511, 525, 248, 202), (244, 299, 539, 524), (268, 209, 512, 530), (296, 236, 519, 538), (270, 364, 555, 531), (544, 535, 292, 313), (528, 539, 299, 257), (294, 292, 535, 536), (517, 544, 313, 216), (292, 244, 524, 535), (238, 243, 523, 521), (326, 237, 520, 545), (267, 270, 531, 529), (215, 213, 514, 516), (530, 553, 353, 268), (542, 540, 301, 304), (536, 548, 334, 294), (211, 214, 515, 513), (365, 360, 554, 556), (546, 547, 328, 327), (532, 519, 236, 274), (277, 278, 534, 533), (254, 217, 518, 527), (327, 253, 526, 546), (553, 542, 304, 353), (268, 365, 556, 530), (551, 549, 335, 338), (202, 296, 538, 511), (541, 515, 214, 302), (550, 528, 257, 337), (550, 526, 253, 337), (213, 294, 536, 514), (353, 270, 531, 553), (237, 257, 528, 520), (278, 248, 525, 534), (192, 238, 521, 510), (527, 528, 257, 254), (216, 202, 511, 517), (526, 543, 305, 253), (576, 578, 577, 558), (591, 570, 578, 576), (560, 579, 559, 580), (567, 589, 586, 585), (569, 590, 589, 567), (580, 559, 570, 591), (558, 577, 590, 569), (592, 582, 562, 574), (571, 561, 581, 588), (582, 584, 564, 562), (584, 566, 565, 564), (587, 571, 588, 572), (563, 587, 572, 583), (561, 575, 573, 581), (575, 592, 574, 573), (593, 563, 583, 568), (593, 568, 579, 560), (257, 299, 583, 572), (579, 568, 244, 292), (585, 586, 335, 333), (571, 587, 336, 255), (564, 565, 214, 211), (575, 561, 207, 269), (592, 575, 269, 351), (577, 578, 278, 277), (338, 335, 586, 589), (337, 257, 572, 588), (203, 375, 593, 560), (219, 214, 565, 566), (351, 297, 582, 592), (578, 570, 248, 278), (333, 235, 567, 585), (293, 203, 560, 580), (558, 569, 245, 194), (255, 207, 561, 571), (297, 307, 584, 582), (594, 612, 595, 611), (604, 624, 612, 594), (615, 596, 613, 598), (605, 622, 619), (603, 606, 605, 619), (611, 595, 606, 603), (598, 613, 624, 604), (620, 617, 597, 608), (610, 618, 614, 625), (618, 602, 616, 614), (616, 602, 600), (607, 620, 608, 623), (601, 607, 623, 599), (617, 626, 609, 597), (626, 610, 625, 609), (621, 627, 596, 615), (627, 621, 601, 599), (626, 617, 310, 354), (269, 207, 597, 609), (351, 269, 609, 625), (603, 619, 329, 231), (598, 604, 232, 208), (188, 232, 604, 594), (298, 332, 621, 615), (208, 298, 615, 598), (596, 627, 375, 203), (625, 614, 297, 351), (622, 605, 235, 333), (619, 622, 333, 329), (613, 596, 203, 293), (194, 245, 606, 595), (620, 607, 252, 331), (608, 597, 207, 255), (614, 616, 307, 297), (634, 656, 666, 644), (639, 661, 656, 634), (655, 633, 631, 653), (653, 631, 630, 652), (641, 663, 652, 630), (661, 639, 628, 650), (650, 628, 635, 657), (629, 651, 657, 635), (651, 629, 640, 662), (662, 640, 646, 668), (632, 654, 668, 646), (637, 659, 654, 632), (645, 667, 659, 637), (667, 645, 642, 664), (649, 671, 664, 642), (638, 660, 671, 649), (660, 638, 643, 665), (665, 643, 633, 655), (644, 666, 669, 647), (647, 669, 670, 648), (658, 636, 648, 670), (252, 220, 654, 659), (333, 335, 670, 669), (665, 655, 223, 311), (354, 310, 664, 671), (153, 132, 642, 645), (634, 644, 151, 47), (231, 329, 666, 656), (124, 302, 663, 641), (208, 232, 657, 651), (644, 647, 155, 151), (650, 657, 232, 188), (39, 35, 631, 633), (649, 642, 132, 178), (662, 668, 332, 298), (651, 662, 298, 208), (302, 214, 652, 663), (653, 652, 214, 219), (645, 637, 69, 153), (647, 648, 157, 155), (120, 154, 646, 640), (24, 120, 640, 629), (329, 333, 669, 666), (331, 252, 659, 667)])
me_circle_001.polygons.foreach_set('use_smooth', [True] * 674)
me_circle_001.materials.append(None)
me_circle_001.use_remesh_preserve_volume = False
me_circle_001.use_remesh_preserve_attributes = False
me_circle_001.use_mirror_vertex_groups = False
me_circle_001.update()

# ---- objects
ob_circle = bpy.data.objects.new('Circle', me_circle_001)
ob_lamp = bpy.data.objects.new('Lamp', light_lamp)
ob_camera = bpy.data.objects.new('Camera', cam_camera)

# ---- transforms, parenting, visibility, modifiers, constraints
ob_circle.location = (0.0, 0.0, 0.0)
ob_circle.scale = (1.5, 5.0, 1.0)
ob_circle.lineart.crease_threshold = 0.0
_m = ob_circle.modifiers.new('EdgeSplit', 'EDGE_SPLIT')
ob_lamp.location = (4.076, 1.005, 5.904)
ob_lamp.rotation_euler = (0.6503, 0.05522, 1.866)
ob_lamp.lock_rotations_4d = False
ob_lamp.empty_display_type = 'ARROWS'
ob_lamp.color = (0.0, 0.0, 0.0, 0.0)
ob_lamp.lineart.crease_threshold = 0.0
ob_camera.location = (7.481, -7.79, 5.344)
ob_camera.rotation_euler = (1.109, 0.01082, 0.8149)
ob_camera.lock_rotations_4d = False
ob_camera.empty_display_type = 'ARROWS'
ob_camera.color = (0.0, 0.0, 0.0, 0.0)
ob_camera.display_type = 'WIRE'
ob_camera.lineart.crease_threshold = 0.0

# ---- collection membership
col_collection_1.objects.link(ob_circle)
col_collection_1.objects.link(ob_lamp)
col_collection_1.objects.link(ob_camera)

# ---- scene / render settings (as saved in the file)
scene.camera = ob_camera
scene.frame_start = 1; scene.frame_end = 250; scene.frame_set(1)
scene.render.engine = 'BLENDER_EEVEE_NEXT'
scene.render.image_settings.color_mode = 'RGB'
scene.render.image_settings.compression = 90
scene.render.resolution_percentage = 50
scene.render.dither_intensity = 0.0
scene.render.bake_margin = 2
scene.render.bake_bias = 0.0
scene.cycles.use_denoising = False
scene.cycles.samples = 10
scene.cycles.sampling_pattern = 'TABULATED_SOBOL'
scene.cycles.light_sampling_threshold = 0.0
scene.cycles.use_adaptive_sampling = False
scene.cycles.use_light_tree = False
scene.cycles.blur_glossy = 0.0
scene.cycles.volume_bounces = 1
scene.cycles.pixel_filter_type = 'GAUSSIAN'
scene.cycles.sample_clamp_indirect = 0.0
scene.view_settings.view_transform = 'Standard'
bpy.context.view_layer.update()
